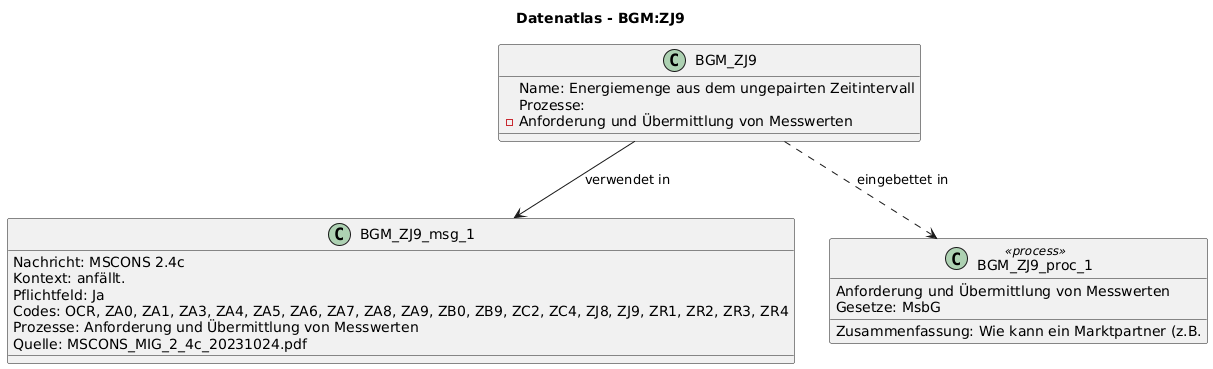

The diagram above was rendered by PlantUML. Its source (embedded in the PNG):
@startuml
title Datenatlas - BGM:ZJ9
class BGM_ZJ9 {
  Name: Energiemenge aus dem ungepairten Zeitintervall
  Prozesse:
    - Anforderung und Übermittlung von Messwerten
}
class BGM_ZJ9_msg_1 {
  Nachricht: MSCONS 2.4c
  Kontext: anfällt.
  Pflichtfeld: Ja
  Codes: OCR, ZA0, ZA1, ZA3, ZA4, ZA5, ZA6, ZA7, ZA8, ZA9, ZB0, ZB9, ZC2, ZC4, ZJ8, ZJ9, ZR1, ZR2, ZR3, ZR4
  Prozesse: Anforderung und Übermittlung von Messwerten
  Quelle: MSCONS_MIG_2_4c_20231024.pdf
}
BGM_ZJ9 --> BGM_ZJ9_msg_1 : verwendet in
class BGM_ZJ9_proc_1 <<process>> {
  Anforderung und Übermittlung von Messwerten
  Gesetze: MsbG
  Zusammenfassung: Wie kann ein Marktpartner (z.B.
}
BGM_ZJ9 ..> BGM_ZJ9_proc_1 : eingebettet in
@enduml